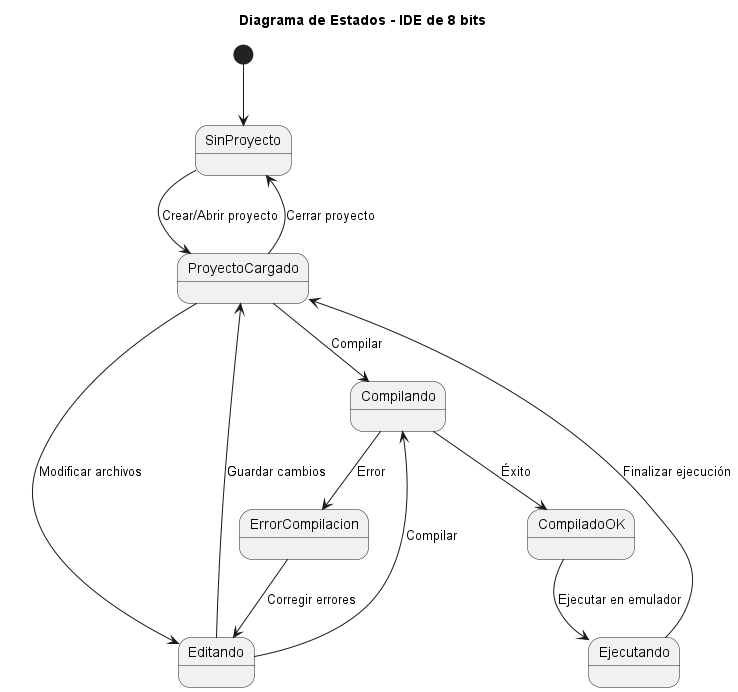

The diagram above was rendered by PlantUML. Its source (embedded in the PNG):
@startuml
title Diagrama de Estados - IDE de 8 bits

[*] --> SinProyecto

SinProyecto --> ProyectoCargado : Crear/Abrir proyecto

ProyectoCargado --> Editando : Modificar archivos
Editando --> ProyectoCargado : Guardar cambios

ProyectoCargado --> Compilando : Compilar
Editando --> Compilando : Compilar

Compilando --> ErrorCompilacion : Error
Compilando --> CompiladoOK : Éxito

ErrorCompilacion --> Editando : Corregir errores

CompiladoOK --> Ejecutando : Ejecutar en emulador
Ejecutando --> ProyectoCargado : Finalizar ejecución

ProyectoCargado --> SinProyecto : Cerrar proyecto

@enduml